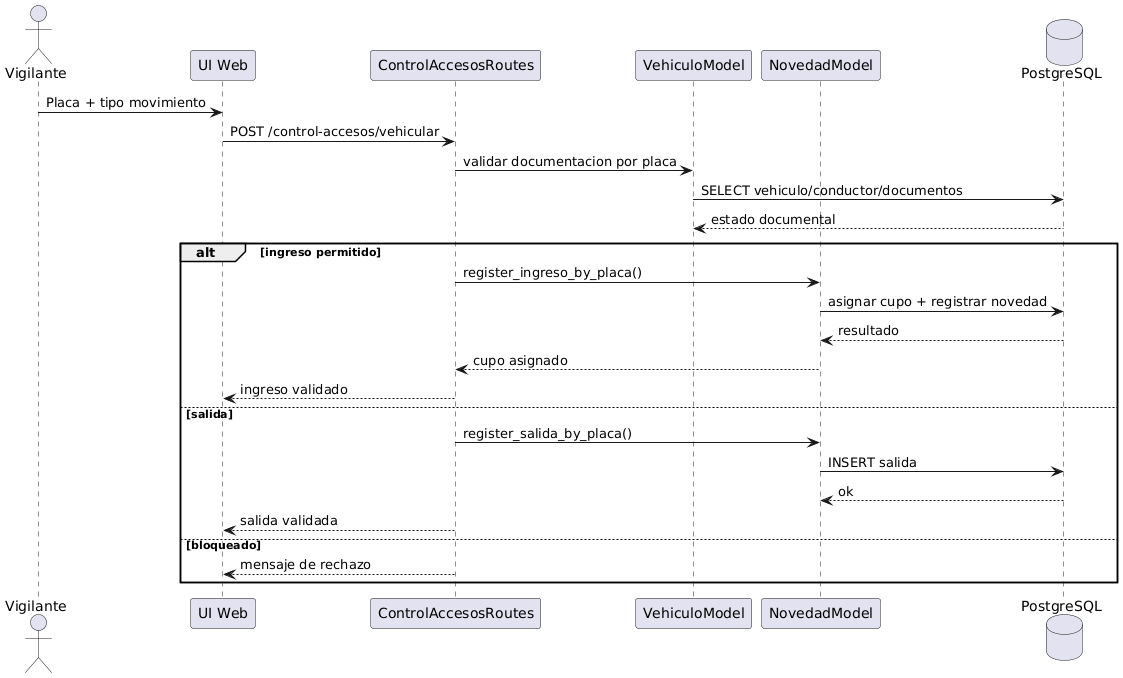

The diagram above was rendered by PlantUML. Its source (embedded in the PNG):
@startuml
actor Vigilante
participant "UI Web" as UI
participant "ControlAccesosRoutes" as C
participant "VehiculoModel" as V
participant "NovedadModel" as N
database "PostgreSQL" as DB

Vigilante -> UI : Placa + tipo movimiento
UI -> C : POST /control-accesos/vehicular
C -> V : validar documentacion por placa
V -> DB : SELECT vehiculo/conductor/documentos
DB --> V : estado documental
alt ingreso permitido
  C -> N : register_ingreso_by_placa()
  N -> DB : asignar cupo + registrar novedad
  DB --> N : resultado
  N --> C : cupo asignado
  C --> UI : ingreso validado
else salida
  C -> N : register_salida_by_placa()
  N -> DB : INSERT salida
  DB --> N : ok
  C --> UI : salida validada
else bloqueado
  C --> UI : mensaje de rechazo
end
@enduml